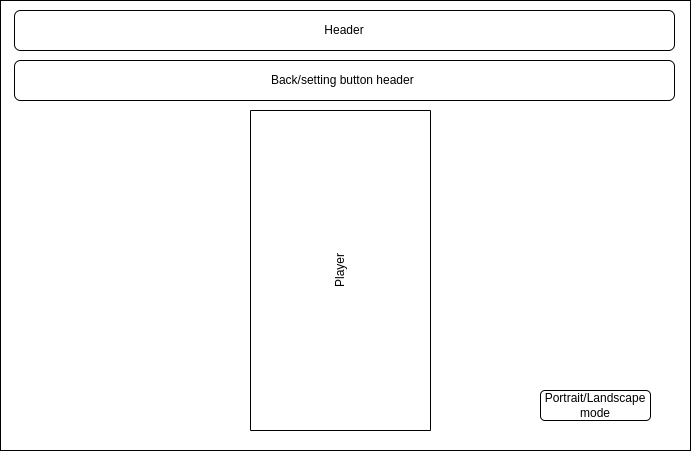

The diagram above was exported from draw.io. Its source (the exported page's mxGraphModel, read from the mxfile embedded in the PNG):
<mxGraphModel dx="1035" dy="532" grid="1" gridSize="10" guides="1" tooltips="1" connect="1" arrows="1" fold="1" page="1" pageScale="1" pageWidth="827" pageHeight="1169" math="0" shadow="0">
  <root>
    <mxCell id="0" />
    <mxCell id="1" parent="0" />
    <mxCell id="RFKsfGP_ophoMuTJMAdw-1" value="" style="rounded=0;whiteSpace=wrap;html=1;" vertex="1" parent="1">
      <mxGeometry x="70" y="150" width="690" height="450" as="geometry" />
    </mxCell>
    <mxCell id="RFKsfGP_ophoMuTJMAdw-2" value="Header" style="rounded=1;whiteSpace=wrap;html=1;" vertex="1" parent="1">
      <mxGeometry x="84" y="160" width="660" height="40" as="geometry" />
    </mxCell>
    <mxCell id="RFKsfGP_ophoMuTJMAdw-3" value="Back/setting button header&amp;nbsp;" style="rounded=1;whiteSpace=wrap;html=1;" vertex="1" parent="1">
      <mxGeometry x="84" y="210" width="660" height="40" as="geometry" />
    </mxCell>
    <mxCell id="RFKsfGP_ophoMuTJMAdw-4" value="Player" style="rounded=0;whiteSpace=wrap;html=1;rotation=-90;" vertex="1" parent="1">
      <mxGeometry x="250" y="330" width="320" height="180" as="geometry" />
    </mxCell>
    <mxCell id="RFKsfGP_ophoMuTJMAdw-5" value="Portrait/Landscape mode" style="rounded=1;whiteSpace=wrap;html=1;" vertex="1" parent="1">
      <mxGeometry x="610" y="540" width="110" height="30" as="geometry" />
    </mxCell>
  </root>
</mxGraphModel>